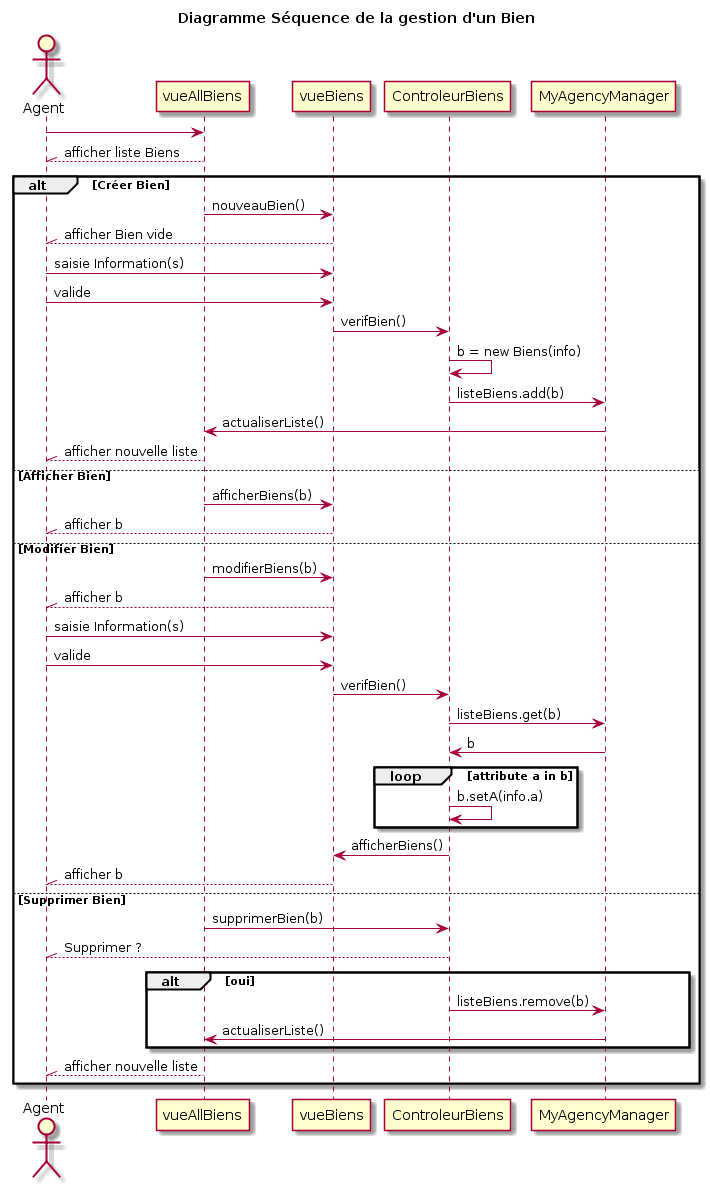

The diagram above was rendered by PlantUML. Its source (embedded in the PNG):
@startuml
title Diagramme Séquence de la gestion d'un Bien

actor Agent as A


A -> vueAllBiens 
A //-- vueAllBiens :afficher liste Biens

alt Créer Bien
vueAllBiens -> vueBiens :nouveauBien()


A //-- vueBiens :afficher Bien vide

A -> vueBiens : saisie Information(s)
A -> vueBiens : valide

vueBiens -> ControleurBiens : verifBien()

ControleurBiens -> ControleurBiens : b = new Biens(info)
ControleurBiens -> MyAgencyManager : listeBiens.add(b)

MyAgencyManager -> vueAllBiens : actualiserListe()

A //-- vueAllBiens : afficher nouvelle liste


else Afficher Bien
vueAllBiens -> vueBiens : afficherBiens(b)
A //-- vueBiens :afficher b

else Modifier Bien

vueAllBiens -> vueBiens : modifierBiens(b)
A //-- vueBiens :afficher b

A -> vueBiens : saisie Information(s)
A -> vueBiens : valide

vueBiens -> ControleurBiens : verifBien()

ControleurBiens -> MyAgencyManager : listeBiens.get(b)
MyAgencyManager -> ControleurBiens : b

loop attribute a in b
ControleurBiens -> ControleurBiens :b.setA(info.a)
end

ControleurBiens -> vueBiens : afficherBiens()
A //-- vueBiens :afficher b

else Supprimer Bien
vueAllBiens -> ControleurBiens : supprimerBien(b)
A //-- ControleurBiens : Supprimer ?
alt oui
ControleurBiens -> MyAgencyManager : listeBiens.remove(b)
MyAgencyManager -> vueAllBiens : actualiserListe()

end
A //-- vueAllBiens : afficher nouvelle liste
end
@enduml